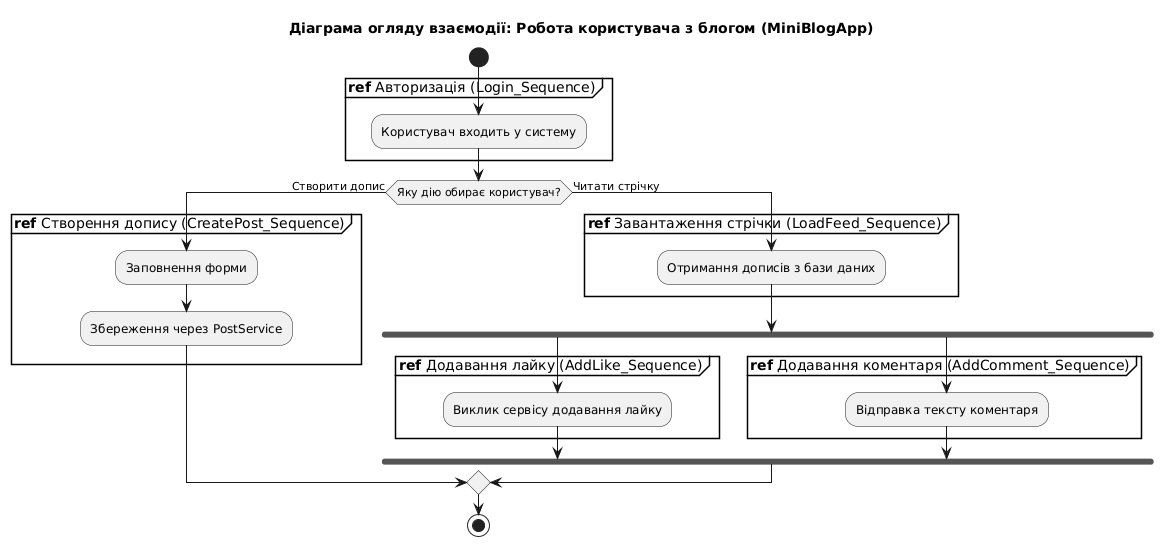

The diagram above was rendered by PlantUML. Its source (embedded in the PNG):
@startuml
title Діаграма огляду взаємодії: Робота користувача з блогом (MiniBlogApp)

skinparam conditionStyle inside

start

' Посилання на діаграму авторизації
partition "**ref** Авторизація (Login_Sequence)" {
    :Користувач входить у систему;
}

if (Яку дію обирає користувач?) then (Створити допис)
    
    ' Посилання на нашу першу діаграму
    partition "**ref** Створення допису (CreatePost_Sequence)" {
        :Заповнення форми;
        :Збереження через PostService;
    }

else (Читати стрічку)
    
    partition "**ref** Завантаження стрічки (LoadFeed_Sequence)" {
        :Отримання дописів з бази даних;
    }
    
    ' Паралельні дії: користувач може робити і те, і інше
    fork
        partition "**ref** Додавання лайку (AddLike_Sequence)" {
            :Виклик сервісу додавання лайку;
        }
    fork again
        partition "**ref** Додавання коментаря (AddComment_Sequence)" {
            :Відправка тексту коментаря;
        }
    end fork

endif

stop
@enduml